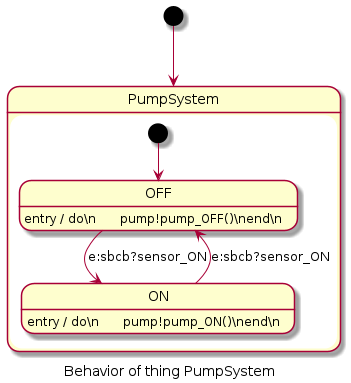

The diagram above was rendered by PlantUML. Its source (embedded in the PNG):
@startuml
skinparam defaultTextAlignment left
caption Behavior of thing PumpSystem
[*] --> PumpSystem
state PumpSystem{
state OFF{
	OFF : entry / do\n	pump!pump_OFF()\nend\n

OFF --> ON : e:sbcb?sensor_ON
}
state ON{
	ON : entry / do\n	pump!pump_ON()\nend\n

ON --> OFF : e:sbcb?sensor_ON
}
[*] --> OFF
}
@enduml